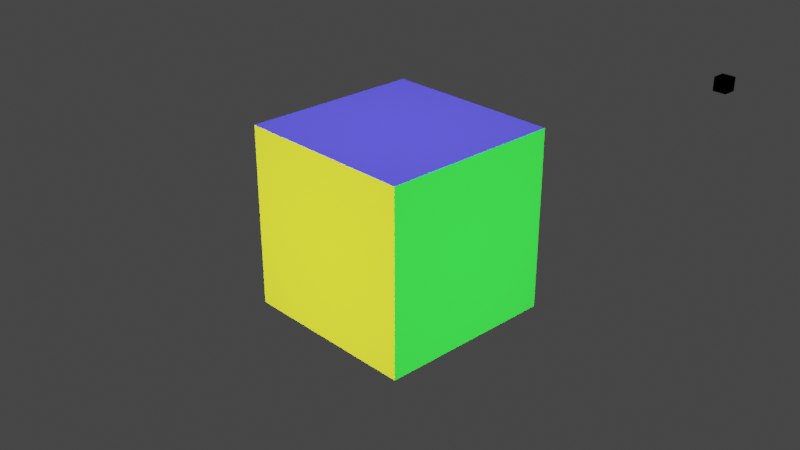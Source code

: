 # Source: cube-withlights.blend  (saved by Blender 2.83.19; exported with 4.5.12 LTS)
import bpy
from mathutils import Matrix  # noqa: F401  (used for matrix-valued properties, if any)

bpy.ops.wm.read_factory_settings(use_empty=True)
scene = bpy.context.scene
scene.name = 'Scene'

# ---- collections
col_collection = bpy.data.collections.new('Collection'); scene.collection.children.link(col_collection)
col_red_light = bpy.data.collections.new('Red Light'); col_collection.children.link(col_red_light)
col_blue_light = bpy.data.collections.new('Blue Light'); col_collection.children.link(col_blue_light)
col_green_light = bpy.data.collections.new('Green Light'); col_collection.children.link(col_green_light)
col_yellow_light = bpy.data.collections.new('Yellow Light'); col_collection.children.link(col_yellow_light)

# ---- materials (node trees are filled in below, after node groups)
mat_material = bpy.data.materials.new('Material')
mat_material.alpha_threshold = 0.0
mat_material.use_transparent_shadow = False
mat_material.line_color = (0.0, 0.0, 0.0, 1.0)
mat_material_001 = bpy.data.materials.new('Material.001')
mat_material_001.use_transparent_shadow = False
mat_material_002 = bpy.data.materials.new('Material.002')
mat_material_002.use_transparent_shadow = False
mat_material_003 = bpy.data.materials.new('Material.003')
mat_material_003.use_transparent_shadow = False
mat_material_004 = bpy.data.materials.new('Material.004')
mat_material_004.use_transparent_shadow = False

# ---- material node trees
mat_material.use_nodes = True; mat_material.node_tree.nodes.clear()
_N = mat_material.node_tree.nodes; _L = mat_material.node_tree.links
n0 = _N.new('ShaderNodeOutputMaterial'); n0.name = 'Material Output'; n0.location = (300, 300)
n1 = _N.new('ShaderNodeBsdfPrincipled'); n1.name = 'Principled BSDF'; n1.location = (10, 300)
n1.distribution = 'GGX'
n1.subsurface_method = 'BURLEY'
n1.inputs[2].default_value = 0.4
n1.inputs[3].default_value = 1.45
n1.inputs[27].default_value = (0.0, 0.0, 0.0, 1.0)
n1.inputs[28].default_value = 1.0
_L.new(n1.outputs[0], n0.inputs[0])
n0.is_active_output = True
mat_material_001.use_nodes = True; mat_material_001.node_tree.nodes.clear()
_N = mat_material_001.node_tree.nodes; _L = mat_material_001.node_tree.links
n0 = _N.new('ShaderNodeOutputMaterial'); n0.name = 'Material Output'; n0.location = (300, 300)
n1 = _N.new('ShaderNodeEeveeSpecular'); n1.name = 'Specular'; n1.location = (10, 300)
n1.inputs[0].default_value = (0.8, 0.0, 0.0, 1.0)
n1.inputs[2].default_value = 0.5
_L.new(n1.outputs[0], n0.inputs[0])
n0.is_active_output = True
mat_material_002.use_nodes = True; mat_material_002.node_tree.nodes.clear()
_N = mat_material_002.node_tree.nodes; _L = mat_material_002.node_tree.links
n0 = _N.new('ShaderNodeOutputMaterial'); n0.name = 'Material Output'; n0.location = (300, 300)
n1 = _N.new('ShaderNodeEeveeSpecular'); n1.name = 'Specular'; n1.location = (10, 300)
n1.inputs[0].default_value = (0.0009578, 0.0, 0.8, 1.0)
n1.inputs[2].default_value = 0.5
_L.new(n1.outputs[0], n0.inputs[0])
n0.is_active_output = True
mat_material_003.use_nodes = True; mat_material_003.node_tree.nodes.clear()
_N = mat_material_003.node_tree.nodes; _L = mat_material_003.node_tree.links
n0 = _N.new('ShaderNodeOutputMaterial'); n0.name = 'Material Output'; n0.location = (300, 300)
n1 = _N.new('ShaderNodeEeveeSpecular'); n1.name = 'Specular'; n1.location = (10, 300)
n1.inputs[0].default_value = (0.0, 0.8, 0.01598, 1.0)
n1.inputs[2].default_value = 0.5
_L.new(n1.outputs[0], n0.inputs[0])
n0.is_active_output = True
mat_material_004.use_nodes = True; mat_material_004.node_tree.nodes.clear()
_N = mat_material_004.node_tree.nodes; _L = mat_material_004.node_tree.links
n0 = _N.new('ShaderNodeOutputMaterial'); n0.name = 'Material Output'; n0.location = (300, 300)
n1 = _N.new('ShaderNodeEeveeSpecular'); n1.name = 'Specular'; n1.location = (10, 300)
n1.inputs[0].default_value = (0.8, 0.7647, 0.0, 1.0)
n1.inputs[2].default_value = 0.5
_L.new(n1.outputs[0], n0.inputs[0])
n0.is_active_output = True

# ---- world
world_world = bpy.data.worlds.new('World'); scene.world = world_world
world_world.use_nodes = True; world_world.node_tree.nodes.clear()
_N = world_world.node_tree.nodes; _L = world_world.node_tree.links
n0 = _N.new('ShaderNodeOutputWorld'); n0.name = 'World Output'; n0.location = (300, 300)
n1 = _N.new('ShaderNodeBackground'); n1.name = 'Background'; n1.location = (10, 300)
n1.inputs[0].default_value = (0.05088, 0.05088, 0.05088, 1.0)
_L.new(n1.outputs[0], n0.inputs[0])
n0.is_active_output = True
world_world.color = (0.05088, 0.05088, 0.05088)
world_world.use_sun_shadow = False
world_world.sun_shadow_jitter_overblur = 0.0

# ---- cameras
cam_camera = bpy.data.cameras.new('Camera')
cam_camera.clip_end = 100.0
cam_camera.ortho_scale = 7.314

# ---- lights
light_red_light = bpy.data.lights.new('Red Light', 'POINT')
light_red_light.color = (1.0, 0.0, 0.002309)
light_red_light.transmission_factor = 0.0
light_red_light.energy = 1000.0
light_red_light.shadow_soft_size = 0.1
light_red_light.shadow_maximum_resolution = 0.006
light_red_light.use_absolute_resolution = True
light_blue_light = bpy.data.lights.new('Blue Light', 'POINT')
light_blue_light.color = (0.05395, 0.04345, 1.0)
light_blue_light.transmission_factor = 0.0
light_blue_light.energy = 1000.0
light_blue_light.shadow_soft_size = 0.1
light_blue_light.shadow_maximum_resolution = 0.006
light_blue_light.use_absolute_resolution = True
light_green_light = bpy.data.lights.new('Green Light', 'POINT')
light_green_light.color = (0.002269, 1.0, 0.0186)
light_green_light.transmission_factor = 0.0
light_green_light.energy = 1000.0
light_green_light.shadow_soft_size = 0.1
light_green_light.shadow_maximum_resolution = 0.006
light_green_light.use_absolute_resolution = True
light_yellow_light = bpy.data.lights.new('Yellow Light', 'POINT')
light_yellow_light.color = (0.9384, 1.0, 0.0)
light_yellow_light.transmission_factor = 0.0
light_yellow_light.energy = 1000.0
light_yellow_light.shadow_soft_size = 0.1
light_yellow_light.shadow_maximum_resolution = 0.006
light_yellow_light.use_absolute_resolution = True

# ---- meshes
me_cube = bpy.data.meshes.new('Cube')
me_cube.from_pydata([(1.0, 1.0, 1.0), (1.0, 1.0, -1.0), (1.0, -1.0, 1.0), (1.0, -1.0, -1.0), (-1.0, 1.0, 1.0), (-1.0, 1.0, -1.0), (-1.0, -1.0, 1.0), (-1.0, -1.0, -1.0)], [], [(0, 4, 6, 2), (3, 2, 6, 7), (7, 6, 4, 5), (5, 1, 3, 7), (1, 0, 2, 3), (5, 4, 0, 1)])
_uv = me_cube.uv_layers.new(name='UVMap')
_uv.uv.foreach_set('vector', [0.625, 0.5, 0.875, 0.5, 0.875, 0.75, 0.625, 0.75, 0.375, 0.75, 0.625, 0.75, 0.625, 1.0, 0.375, 1.0, 0.375, 0.0, 0.625, 0.0, 0.625, 0.25, 0.375, 0.25, 0.125, 0.5, 0.375, 0.5, 0.375, 0.75, 0.125, 0.75, 0.375, 0.5, 0.625, 0.5, 0.625, 0.75, 0.375, 0.75, 0.375, 0.25, 0.625, 0.25, 0.625, 0.5, 0.375, 0.5])
me_cube.materials.append(mat_material)
me_cube.use_remesh_preserve_volume = False
me_cube.use_remesh_preserve_attributes = False
me_cube.use_mirror_vertex_groups = False
me_cube.update()
me_cube_001 = bpy.data.meshes.new('Cube.001')
me_cube_001.from_pydata([(-1.0, -1.0, -1.0), (-1.0, -1.0, 1.0), (-1.0, 1.0, -1.0), (-1.0, 1.0, 1.0), (1.0, -1.0, -1.0), (1.0, -1.0, 1.0), (1.0, 1.0, -1.0), (1.0, 1.0, 1.0)], [], [(0, 1, 3, 2), (2, 3, 7, 6), (6, 7, 5, 4), (4, 5, 1, 0), (2, 6, 4, 0), (7, 3, 1, 5)])
_uv = me_cube_001.uv_layers.new(name='UVMap')
_uv.uv.foreach_set('vector', [0.375, 0.0, 0.625, 0.0, 0.625, 0.25, 0.375, 0.25, 0.375, 0.25, 0.625, 0.25, 0.625, 0.5, 0.375, 0.5, 0.375, 0.5, 0.625, 0.5, 0.625, 0.75, 0.375, 0.75, 0.375, 0.75, 0.625, 0.75, 0.625, 1.0, 0.375, 1.0, 0.125, 0.5, 0.375, 0.5, 0.375, 0.75, 0.125, 0.75, 0.625, 0.5, 0.875, 0.5, 0.875, 0.75, 0.625, 0.75])
me_cube_001.materials.append(mat_material_001)
me_cube_001.use_remesh_fix_poles = True
me_cube_001.use_remesh_preserve_attributes = False
me_cube_001.use_mirror_vertex_groups = False
me_cube_001.update()
me_cube_003 = bpy.data.meshes.new('Cube.003')
me_cube_003.from_pydata([(-1.0, -1.0, -1.0), (-1.0, -1.0, 1.0), (-1.0, 1.0, -1.0), (-1.0, 1.0, 1.0), (1.0, -1.0, -1.0), (1.0, -1.0, 1.0), (1.0, 1.0, -1.0), (1.0, 1.0, 1.0)], [], [(0, 1, 3, 2), (2, 3, 7, 6), (6, 7, 5, 4), (4, 5, 1, 0), (2, 6, 4, 0), (7, 3, 1, 5)])
_uv = me_cube_003.uv_layers.new(name='UVMap')
_uv.uv.foreach_set('vector', [0.375, 0.0, 0.625, 0.0, 0.625, 0.25, 0.375, 0.25, 0.375, 0.25, 0.625, 0.25, 0.625, 0.5, 0.375, 0.5, 0.375, 0.5, 0.625, 0.5, 0.625, 0.75, 0.375, 0.75, 0.375, 0.75, 0.625, 0.75, 0.625, 1.0, 0.375, 1.0, 0.125, 0.5, 0.375, 0.5, 0.375, 0.75, 0.125, 0.75, 0.625, 0.5, 0.875, 0.5, 0.875, 0.75, 0.625, 0.75])
me_cube_003.materials.append(mat_material_002)
me_cube_003.use_remesh_fix_poles = True
me_cube_003.use_remesh_preserve_attributes = False
me_cube_003.use_mirror_vertex_groups = False
me_cube_003.update()
me_cube_004 = bpy.data.meshes.new('Cube.004')
me_cube_004.from_pydata([(-1.0, -1.0, -1.0), (-1.0, -1.0, 1.0), (-1.0, 1.0, -1.0), (-1.0, 1.0, 1.0), (1.0, -1.0, -1.0), (1.0, -1.0, 1.0), (1.0, 1.0, -1.0), (1.0, 1.0, 1.0)], [], [(0, 1, 3, 2), (2, 3, 7, 6), (6, 7, 5, 4), (4, 5, 1, 0), (2, 6, 4, 0), (7, 3, 1, 5)])
_uv = me_cube_004.uv_layers.new(name='UVMap')
_uv.uv.foreach_set('vector', [0.375, 0.0, 0.625, 0.0, 0.625, 0.25, 0.375, 0.25, 0.375, 0.25, 0.625, 0.25, 0.625, 0.5, 0.375, 0.5, 0.375, 0.5, 0.625, 0.5, 0.625, 0.75, 0.375, 0.75, 0.375, 0.75, 0.625, 0.75, 0.625, 1.0, 0.375, 1.0, 0.125, 0.5, 0.375, 0.5, 0.375, 0.75, 0.125, 0.75, 0.625, 0.5, 0.875, 0.5, 0.875, 0.75, 0.625, 0.75])
me_cube_004.materials.append(mat_material_003)
me_cube_004.use_remesh_fix_poles = True
me_cube_004.use_remesh_preserve_attributes = False
me_cube_004.use_mirror_vertex_groups = False
me_cube_004.update()
me_cube_005 = bpy.data.meshes.new('Cube.005')
me_cube_005.from_pydata([(-1.0, -1.0, -1.0), (-1.0, -1.0, 1.0), (-1.0, 1.0, -1.0), (-1.0, 1.0, 1.0), (1.0, -1.0, -1.0), (1.0, -1.0, 1.0), (1.0, 1.0, -1.0), (1.0, 1.0, 1.0)], [], [(0, 1, 3, 2), (2, 3, 7, 6), (6, 7, 5, 4), (4, 5, 1, 0), (2, 6, 4, 0), (7, 3, 1, 5)])
_uv = me_cube_005.uv_layers.new(name='UVMap')
_uv.uv.foreach_set('vector', [0.375, 0.0, 0.625, 0.0, 0.625, 0.25, 0.375, 0.25, 0.375, 0.25, 0.625, 0.25, 0.625, 0.5, 0.375, 0.5, 0.375, 0.5, 0.625, 0.5, 0.625, 0.75, 0.375, 0.75, 0.375, 0.75, 0.625, 0.75, 0.625, 1.0, 0.375, 1.0, 0.125, 0.5, 0.375, 0.5, 0.375, 0.75, 0.125, 0.75, 0.625, 0.5, 0.875, 0.5, 0.875, 0.75, 0.625, 0.75])
me_cube_005.materials.append(mat_material_004)
me_cube_005.use_remesh_fix_poles = True
me_cube_005.use_remesh_preserve_attributes = False
me_cube_005.use_mirror_vertex_groups = False
me_cube_005.update()

# ---- objects
ob_camera = bpy.data.objects.new('Camera', cam_camera)
ob_cube = bpy.data.objects.new('Cube', me_cube)
ob_point = bpy.data.objects.new('Point', light_red_light)
ob_cube_001 = bpy.data.objects.new('Cube.001', me_cube_001)
ob_light = bpy.data.objects.new('Light', light_blue_light)
ob_cube_002 = bpy.data.objects.new('Cube.002', me_cube_003)
ob_point_001 = bpy.data.objects.new('Point.001', light_green_light)
ob_cube_003 = bpy.data.objects.new('Cube.003', me_cube_004)
ob_point_002 = bpy.data.objects.new('Point.002', light_yellow_light)
ob_cube_004 = bpy.data.objects.new('Cube.004', me_cube_005)

# ---- transforms, parenting, visibility, modifiers, constraints
ob_camera.location = (7.359, -6.926, 4.958)
ob_camera.rotation_euler = (1.109, 0.0, 0.8149)
ob_camera.lock_rotations_4d = False
ob_camera.empty_display_type = 'ARROWS'
ob_camera.color = (0.0, 0.0, 0.0, 0.0)
ob_camera.display_type = 'WIRE'
ob_camera.lineart.crease_threshold = 0.0
ob_cube.location = (0.0, 0.0, 0.0)
ob_cube.lock_rotations_4d = False
ob_cube.empty_display_type = 'ARROWS'
ob_cube.lineart.crease_threshold = 0.0
ob_point.location = (0.0, 5.0, 0.0)
ob_point.lineart.crease_threshold = 0.0
ob_cube_001.location = (0.0, 6.0, 0.0)
ob_cube_001.scale = (0.1, 0.1, 0.1)
ob_cube_001.lineart.crease_threshold = 0.0
ob_light.location = (0.0, 0.0, 5.0)
ob_light.rotation_euler = (0.6503, 0.05522, 1.866)
ob_light.lock_rotations_4d = False
ob_light.empty_display_type = 'ARROWS'
ob_light.color = (0.0, 0.0, 0.0, 0.0)
ob_light.lineart.crease_threshold = 0.0
ob_cube_002.location = (0.0, 0.0, 6.0)
ob_cube_002.scale = (0.1, 0.1, 0.1)
ob_cube_002.lineart.crease_threshold = 0.0
ob_point_001.location = (5.0, 0.0, 0.0)
ob_point_001.lineart.crease_threshold = 0.0
ob_cube_003.location = (6.0, 0.0, 0.0)
ob_cube_003.scale = (0.1, 0.1, 0.1)
ob_cube_003.lineart.crease_threshold = 0.0
ob_point_002.location = (0.0, -5.0, 0.0)
ob_point_002.lineart.crease_threshold = 0.0
ob_cube_004.location = (0.0, -6.0, 0.0)
ob_cube_004.scale = (0.1, 0.1, 0.1)
ob_cube_004.lineart.crease_threshold = 0.0

# ---- collection membership
col_collection.objects.link(ob_camera)
col_collection.objects.link(ob_cube)
col_red_light.objects.link(ob_point)
col_red_light.objects.link(ob_cube_001)
col_blue_light.objects.link(ob_light)
col_blue_light.objects.link(ob_cube_002)
col_green_light.objects.link(ob_point_001)
col_green_light.objects.link(ob_cube_003)
col_yellow_light.objects.link(ob_point_002)
col_yellow_light.objects.link(ob_cube_004)

# ---- scene / render settings (as saved in the file)
scene.camera = ob_camera
scene.frame_start = 1; scene.frame_end = 250; scene.frame_set(1)
scene.render.engine = 'BLENDER_EEVEE_NEXT'
scene.cycles.use_denoising = False
scene.cycles.samples = 128
scene.cycles.sampling_pattern = 'TABULATED_SOBOL'
scene.cycles.use_adaptive_sampling = False
scene.cycles.use_light_tree = False
scene.view_settings.view_transform = 'Filmic'
bpy.context.view_layer.update()

